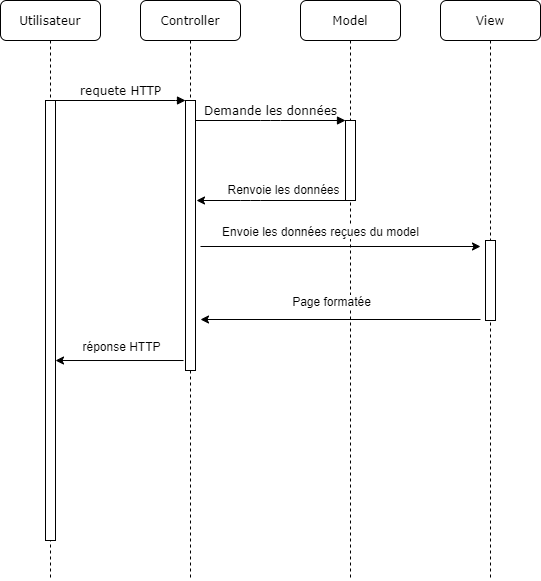

The diagram above was exported from draw.io. Its source (the exported page's mxGraphModel, read from the mxfile embedded in the PNG):
<mxGraphModel dx="1962" dy="1154" grid="1" gridSize="10" guides="1" tooltips="1" connect="1" arrows="1" fold="1" page="1" pageScale="1" pageWidth="100" pageHeight="100" background="#ffffff" math="0" shadow="0">
  <root>
    <mxCell id="0" />
    <mxCell id="1" parent="0" />
    <mxCell id="7baba1c4bc27f4b0-2" value="Controller" style="shape=umlLifeline;perimeter=lifelinePerimeter;whiteSpace=wrap;html=1;container=1;collapsible=0;recursiveResize=0;outlineConnect=0;rounded=1;shadow=0;comic=0;labelBackgroundColor=none;strokeWidth=1;fontFamily=Verdana;fontSize=12;align=center;" parent="1" vertex="1">
      <mxGeometry x="240" y="80" width="100" height="580" as="geometry" />
    </mxCell>
    <mxCell id="7baba1c4bc27f4b0-10" value="" style="html=1;points=[];perimeter=orthogonalPerimeter;rounded=0;shadow=0;comic=0;labelBackgroundColor=none;strokeWidth=1;fontFamily=Verdana;fontSize=12;align=center;" parent="7baba1c4bc27f4b0-2" vertex="1">
      <mxGeometry x="45" y="100" width="10" height="270" as="geometry" />
    </mxCell>
    <mxCell id="7baba1c4bc27f4b0-3" value="Model" style="shape=umlLifeline;perimeter=lifelinePerimeter;whiteSpace=wrap;html=1;container=1;collapsible=0;recursiveResize=0;outlineConnect=0;rounded=1;shadow=0;comic=0;labelBackgroundColor=none;strokeWidth=1;fontFamily=Verdana;fontSize=12;align=center;" parent="1" vertex="1">
      <mxGeometry x="400" y="80" width="100" height="580" as="geometry" />
    </mxCell>
    <mxCell id="7baba1c4bc27f4b0-13" value="" style="html=1;points=[];perimeter=orthogonalPerimeter;rounded=0;shadow=0;comic=0;labelBackgroundColor=none;strokeWidth=1;fontFamily=Verdana;fontSize=12;align=center;" parent="7baba1c4bc27f4b0-3" vertex="1">
      <mxGeometry x="45" y="120" width="10" height="80" as="geometry" />
    </mxCell>
    <mxCell id="7baba1c4bc27f4b0-4" value="View" style="shape=umlLifeline;perimeter=lifelinePerimeter;whiteSpace=wrap;html=1;container=1;collapsible=0;recursiveResize=0;outlineConnect=0;rounded=1;shadow=0;comic=0;labelBackgroundColor=none;strokeWidth=1;fontFamily=Verdana;fontSize=12;align=center;" parent="1" vertex="1">
      <mxGeometry x="540" y="80" width="100" height="580" as="geometry" />
    </mxCell>
    <mxCell id="7baba1c4bc27f4b0-16" value="" style="html=1;points=[];perimeter=orthogonalPerimeter;rounded=0;shadow=0;comic=0;labelBackgroundColor=none;strokeWidth=1;fontFamily=Verdana;fontSize=12;align=center;" parent="7baba1c4bc27f4b0-4" vertex="1">
      <mxGeometry x="45" y="240" width="10" height="80" as="geometry" />
    </mxCell>
    <mxCell id="7baba1c4bc27f4b0-8" value="Utilisateur" style="shape=umlLifeline;perimeter=lifelinePerimeter;whiteSpace=wrap;html=1;container=1;collapsible=0;recursiveResize=0;outlineConnect=0;rounded=1;shadow=0;comic=0;labelBackgroundColor=none;strokeWidth=1;fontFamily=Verdana;fontSize=12;align=center;" parent="1" vertex="1">
      <mxGeometry x="100" y="80" width="100" height="580" as="geometry" />
    </mxCell>
    <mxCell id="7baba1c4bc27f4b0-9" value="" style="html=1;points=[];perimeter=orthogonalPerimeter;rounded=0;shadow=0;comic=0;labelBackgroundColor=none;strokeWidth=1;fontFamily=Verdana;fontSize=12;align=center;" parent="7baba1c4bc27f4b0-8" vertex="1">
      <mxGeometry x="45" y="100" width="10" height="440" as="geometry" />
    </mxCell>
    <mxCell id="7baba1c4bc27f4b0-11" value="requete HTTP" style="html=1;verticalAlign=bottom;endArrow=block;entryX=0;entryY=0;labelBackgroundColor=none;fontFamily=Verdana;fontSize=12;edgeStyle=elbowEdgeStyle;elbow=vertical;" parent="1" source="7baba1c4bc27f4b0-9" target="7baba1c4bc27f4b0-10" edge="1">
      <mxGeometry relative="1" as="geometry">
        <mxPoint x="220" y="190" as="sourcePoint" />
      </mxGeometry>
    </mxCell>
    <mxCell id="7baba1c4bc27f4b0-14" value="Demande les données" style="html=1;verticalAlign=bottom;endArrow=block;entryX=0;entryY=0;labelBackgroundColor=none;fontFamily=Verdana;fontSize=12;edgeStyle=elbowEdgeStyle;elbow=vertical;" parent="1" source="7baba1c4bc27f4b0-10" target="7baba1c4bc27f4b0-13" edge="1">
      <mxGeometry relative="1" as="geometry">
        <mxPoint x="370" y="200" as="sourcePoint" />
      </mxGeometry>
    </mxCell>
    <mxCell id="I1Rcy_5A4mg9pNaFYRlc-3" value="" style="endArrow=classic;html=1;" edge="1" parent="1" source="7baba1c4bc27f4b0-3">
      <mxGeometry width="50" height="50" relative="1" as="geometry">
        <mxPoint x="520" y="610" as="sourcePoint" />
        <mxPoint x="296" y="280" as="targetPoint" />
        <Array as="points">
          <mxPoint x="350" y="280" />
        </Array>
      </mxGeometry>
    </mxCell>
    <mxCell id="I1Rcy_5A4mg9pNaFYRlc-4" value="&lt;font style=&quot;font-size: 12px&quot;&gt;Renvoie les données&lt;/font&gt;" style="edgeLabel;html=1;align=center;verticalAlign=bottom;resizable=0;points=[];labelPosition=center;verticalLabelPosition=middle;fontSize=12;" vertex="1" connectable="0" parent="I1Rcy_5A4mg9pNaFYRlc-3">
      <mxGeometry x="0.2964" y="-32" relative="1" as="geometry">
        <mxPoint x="32" y="30" as="offset" />
      </mxGeometry>
    </mxCell>
    <mxCell id="I1Rcy_5A4mg9pNaFYRlc-5" value="" style="endArrow=classic;html=1;" edge="1" parent="1">
      <mxGeometry width="50" height="50" relative="1" as="geometry">
        <mxPoint x="300" y="326" as="sourcePoint" />
        <mxPoint x="580" y="326" as="targetPoint" />
      </mxGeometry>
    </mxCell>
    <mxCell id="I1Rcy_5A4mg9pNaFYRlc-7" value="Envoie les données reçues du model" style="edgeLabel;html=1;align=center;verticalAlign=bottom;resizable=0;points=[];fontSize=12;" vertex="1" connectable="0" parent="I1Rcy_5A4mg9pNaFYRlc-5">
      <mxGeometry x="-0.2475" y="-3" relative="1" as="geometry">
        <mxPoint x="14" y="-9.03" as="offset" />
      </mxGeometry>
    </mxCell>
    <mxCell id="I1Rcy_5A4mg9pNaFYRlc-6" value="" style="endArrow=classic;html=1;" edge="1" parent="1">
      <mxGeometry width="50" height="50" relative="1" as="geometry">
        <mxPoint x="580" y="399" as="sourcePoint" />
        <mxPoint x="300" y="399" as="targetPoint" />
      </mxGeometry>
    </mxCell>
    <mxCell id="I1Rcy_5A4mg9pNaFYRlc-8" value="Page formatée" style="edgeLabel;html=1;align=center;verticalAlign=bottom;resizable=0;points=[];fontSize=12;" vertex="1" connectable="0" parent="I1Rcy_5A4mg9pNaFYRlc-6">
      <mxGeometry x="0.15" y="4" relative="1" as="geometry">
        <mxPoint x="11" y="-13" as="offset" />
      </mxGeometry>
    </mxCell>
    <mxCell id="I1Rcy_5A4mg9pNaFYRlc-9" value="" style="endArrow=classic;html=1;fontSize=12;exitX=-0.2;exitY=0.963;exitDx=0;exitDy=0;exitPerimeter=0;" edge="1" parent="1" source="7baba1c4bc27f4b0-10" target="7baba1c4bc27f4b0-9">
      <mxGeometry width="50" height="50" relative="1" as="geometry">
        <mxPoint x="520" y="610" as="sourcePoint" />
        <mxPoint x="570" y="560" as="targetPoint" />
      </mxGeometry>
    </mxCell>
    <mxCell id="I1Rcy_5A4mg9pNaFYRlc-10" value="réponse HTTP" style="edgeLabel;html=1;align=center;verticalAlign=middle;resizable=0;points=[];fontSize=12;" vertex="1" connectable="0" parent="I1Rcy_5A4mg9pNaFYRlc-9">
      <mxGeometry x="0.2969" y="-1" relative="1" as="geometry">
        <mxPoint x="20" y="-14.01" as="offset" />
      </mxGeometry>
    </mxCell>
  </root>
</mxGraphModel>